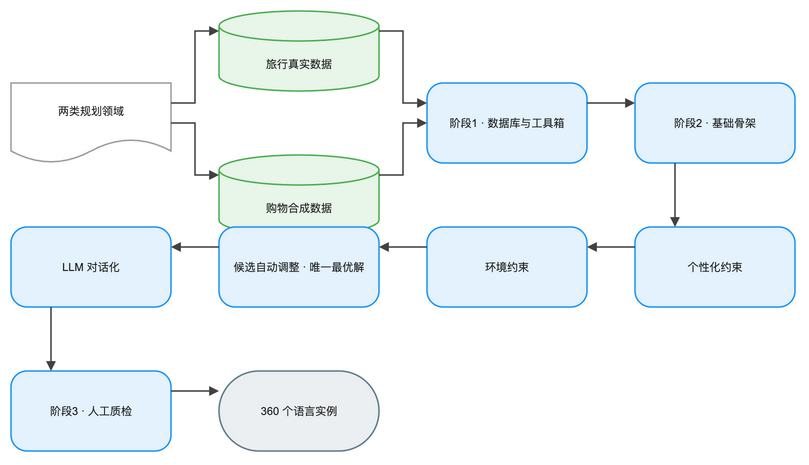

The diagram above was exported from draw.io. Its source (the exported page's mxGraphModel, read from the mxfile embedded in the PNG):
<mxGraphModel dx="1120" dy="720" grid="1" gridSize="8" guides="1" tooltips="1" connect="1" arrows="1" fold="1" page="1" pageScale="1" pageWidth="848" pageHeight="544" math="1" background="#FFFFFF">
  <root>
    <mxCell id="0" />
    <mxCell id="1" parent="0" />
    <mxCell id="2" value="两类规划领域" style="shape=document;boundedLbl=1;html=1;whiteSpace=wrap;fillColor=#FFFFFF;strokeColor=#9E9E9E;strokeWidth=1.5;fontColor=#212121;fontSize=11;fontFamily=Arial, Helvetica, sans-serif;verticalAlign=middle;align=center" vertex="1" parent="1">
      <mxGeometry x="-16" y="96" width="160" height="80" as="geometry" />
    </mxCell>
    <mxCell id="3" value="旅行真实数据" style="shape=cylinder3;boundedLbl=1;backgroundOutline=1;size=15;html=1;whiteSpace=wrap;fillColor=#E8F5E9;strokeColor=#4CAF50;strokeWidth=1.5;fontColor=#212121;fontSize=11;fontFamily=Arial, Helvetica, sans-serif;verticalAlign=middle;align=center" vertex="1" parent="1">
      <mxGeometry x="192" y="24" width="160" height="80" as="geometry" />
    </mxCell>
    <mxCell id="4" value="购物合成数据" style="shape=cylinder3;boundedLbl=1;backgroundOutline=1;size=15;html=1;whiteSpace=wrap;fillColor=#E8F5E9;strokeColor=#4CAF50;strokeWidth=1.5;fontColor=#212121;fontSize=11;fontFamily=Arial, Helvetica, sans-serif;verticalAlign=middle;align=center" vertex="1" parent="1">
      <mxGeometry x="192" y="168" width="160" height="80" as="geometry" />
    </mxCell>
    <mxCell id="5" value="阶段1 · 数据库与工具箱" style="rounded=1;arcSize=20;html=1;whiteSpace=wrap;fillColor=#E3F2FD;strokeColor=#2196F3;strokeWidth=1.5;fontColor=#212121;fontSize=11;fontFamily=Arial, Helvetica, sans-serif;verticalAlign=middle;align=center" vertex="1" parent="1">
      <mxGeometry x="400" y="96" width="160" height="80" as="geometry" />
    </mxCell>
    <mxCell id="6" value="阶段2 · 基础骨架" style="rounded=1;arcSize=20;html=1;whiteSpace=wrap;fillColor=#E3F2FD;strokeColor=#2196F3;strokeWidth=1.5;fontColor=#212121;fontSize=11;fontFamily=Arial, Helvetica, sans-serif;verticalAlign=middle;align=center" vertex="1" parent="1">
      <mxGeometry x="608" y="96" width="160" height="80" as="geometry" />
    </mxCell>
    <mxCell id="7" value="个性化约束" style="rounded=1;arcSize=20;html=1;whiteSpace=wrap;fillColor=#E3F2FD;strokeColor=#2196F3;strokeWidth=1.5;fontColor=#212121;fontSize=11;fontFamily=Arial, Helvetica, sans-serif;verticalAlign=middle;align=center" vertex="1" parent="1">
      <mxGeometry x="608" y="240" width="160" height="80" as="geometry" />
    </mxCell>
    <mxCell id="8" value="环境约束" style="rounded=1;arcSize=20;html=1;whiteSpace=wrap;fillColor=#E3F2FD;strokeColor=#2196F3;strokeWidth=1.5;fontColor=#212121;fontSize=11;fontFamily=Arial, Helvetica, sans-serif;verticalAlign=middle;align=center" vertex="1" parent="1">
      <mxGeometry x="400" y="240" width="160" height="80" as="geometry" />
    </mxCell>
    <mxCell id="9" value="候选自动调整 · 唯一最优解" style="rounded=1;arcSize=20;html=1;whiteSpace=wrap;fillColor=#E3F2FD;strokeColor=#2196F3;strokeWidth=1.5;fontColor=#212121;fontSize=11;fontFamily=Arial, Helvetica, sans-serif;verticalAlign=middle;align=center" vertex="1" parent="1">
      <mxGeometry x="192" y="240" width="160" height="80" as="geometry" />
    </mxCell>
    <mxCell id="10" value="LLM 对话化" style="rounded=1;arcSize=20;html=1;whiteSpace=wrap;fillColor=#E3F2FD;strokeColor=#2196F3;strokeWidth=1.5;fontColor=#212121;fontSize=11;fontFamily=Arial, Helvetica, sans-serif;verticalAlign=middle;align=center" vertex="1" parent="1">
      <mxGeometry x="-16" y="240" width="160" height="80" as="geometry" />
    </mxCell>
    <mxCell id="11" value="阶段3 · 人工质检" style="rounded=1;arcSize=20;html=1;whiteSpace=wrap;fillColor=#E3F2FD;strokeColor=#2196F3;strokeWidth=1.5;fontColor=#212121;fontSize=11;fontFamily=Arial, Helvetica, sans-serif;verticalAlign=middle;align=center" vertex="1" parent="1">
      <mxGeometry x="-16" y="384" width="160" height="80" as="geometry" />
    </mxCell>
    <mxCell id="12" value="360 个语言实例" style="rounded=1;arcSize=50;html=1;whiteSpace=wrap;fillColor=#ECEFF1;strokeColor=#607D8B;strokeWidth=1.5;fontColor=#212121;fontSize=11;fontFamily=Arial, Helvetica, sans-serif;verticalAlign=middle;align=center" vertex="1" parent="1">
      <mxGeometry x="192" y="384" width="160" height="80" as="geometry" />
    </mxCell>
    <mxCell id="13" value="" style="edgeStyle=orthogonalEdgeStyle;rounded=0;orthogonalLoop=1;jettySize=auto;html=1;strokeColor=#424242;strokeWidth=1.5;endArrow=block;endFill=1;exitX=1;exitY=0.25;exitDx=0;exitDy=0;entryX=0;entryY=0.25;entryDx=0;entryDy=0;jumpStyle=arc;jumpSize=8" edge="1" parent="1" source="2" target="3">
      <mxGeometry relative="1" as="geometry" />
    </mxCell>
    <mxCell id="14" value="" style="edgeStyle=orthogonalEdgeStyle;rounded=0;orthogonalLoop=1;jettySize=auto;html=1;strokeColor=#424242;strokeWidth=1.5;endArrow=block;endFill=1;exitX=1;exitY=0.5;exitDx=0;exitDy=0;entryX=0;entryY=0.25;entryDx=0;entryDy=0;jumpStyle=arc;jumpSize=8" edge="1" parent="1" source="2" target="4">
      <mxGeometry relative="1" as="geometry" />
    </mxCell>
    <mxCell id="15" value="" style="edgeStyle=orthogonalEdgeStyle;rounded=0;orthogonalLoop=1;jettySize=auto;html=1;strokeColor=#424242;strokeWidth=1.5;endArrow=block;endFill=1;exitX=1;exitY=0.25;exitDx=0;exitDy=0;entryX=0;entryY=0.25;entryDx=0;entryDy=0;jumpStyle=arc;jumpSize=8" edge="1" parent="1" source="3" target="5">
      <mxGeometry relative="1" as="geometry" />
    </mxCell>
    <mxCell id="16" value="" style="edgeStyle=orthogonalEdgeStyle;rounded=0;orthogonalLoop=1;jettySize=auto;html=1;strokeColor=#424242;strokeWidth=1.5;endArrow=block;endFill=1;exitX=1;exitY=0.25;exitDx=0;exitDy=0;entryX=0;entryY=0.5;entryDx=0;entryDy=0;jumpStyle=arc;jumpSize=8" edge="1" parent="1" source="4" target="5">
      <mxGeometry relative="1" as="geometry" />
    </mxCell>
    <mxCell id="17" value="" style="edgeStyle=orthogonalEdgeStyle;rounded=0;orthogonalLoop=1;jettySize=auto;html=1;strokeColor=#424242;strokeWidth=1.5;endArrow=block;endFill=1;exitX=1;exitY=0.25;exitDx=0;exitDy=0;entryX=0;entryY=0.25;entryDx=0;entryDy=0;jumpStyle=arc;jumpSize=8" edge="1" parent="1" source="5" target="6">
      <mxGeometry relative="1" as="geometry" />
    </mxCell>
    <mxCell id="18" value="" style="edgeStyle=orthogonalEdgeStyle;rounded=0;orthogonalLoop=1;jettySize=auto;html=1;strokeColor=#424242;strokeWidth=1.5;endArrow=block;endFill=1;exitX=0.25;exitY=1;exitDx=0;exitDy=0;entryX=0.25;entryY=0;entryDx=0;entryDy=0;jumpStyle=arc;jumpSize=8" edge="1" parent="1" source="6" target="7">
      <mxGeometry relative="1" as="geometry" />
    </mxCell>
    <mxCell id="19" value="" style="edgeStyle=orthogonalEdgeStyle;rounded=0;orthogonalLoop=1;jettySize=auto;html=1;strokeColor=#424242;strokeWidth=1.5;endArrow=block;endFill=1;exitX=0;exitY=0.25;exitDx=0;exitDy=0;entryX=1;entryY=0.25;entryDx=0;entryDy=0;jumpStyle=arc;jumpSize=8" edge="1" parent="1" source="7" target="8">
      <mxGeometry relative="1" as="geometry" />
    </mxCell>
    <mxCell id="20" value="" style="edgeStyle=orthogonalEdgeStyle;rounded=0;orthogonalLoop=1;jettySize=auto;html=1;strokeColor=#424242;strokeWidth=1.5;endArrow=block;endFill=1;exitX=0;exitY=0.25;exitDx=0;exitDy=0;entryX=1;entryY=0.25;entryDx=0;entryDy=0;jumpStyle=arc;jumpSize=8" edge="1" parent="1" source="8" target="9">
      <mxGeometry relative="1" as="geometry" />
    </mxCell>
    <mxCell id="21" value="" style="edgeStyle=orthogonalEdgeStyle;rounded=0;orthogonalLoop=1;jettySize=auto;html=1;strokeColor=#424242;strokeWidth=1.5;endArrow=block;endFill=1;exitX=0;exitY=0.25;exitDx=0;exitDy=0;entryX=1;entryY=0.25;entryDx=0;entryDy=0;jumpStyle=arc;jumpSize=8" edge="1" parent="1" source="9" target="10">
      <mxGeometry relative="1" as="geometry" />
    </mxCell>
    <mxCell id="22" value="" style="edgeStyle=orthogonalEdgeStyle;rounded=0;orthogonalLoop=1;jettySize=auto;html=1;strokeColor=#424242;strokeWidth=1.5;endArrow=block;endFill=1;exitX=0.25;exitY=1;exitDx=0;exitDy=0;entryX=0.25;entryY=0;entryDx=0;entryDy=0;jumpStyle=arc;jumpSize=8" edge="1" parent="1" source="10" target="11">
      <mxGeometry relative="1" as="geometry" />
    </mxCell>
    <mxCell id="23" value="" style="edgeStyle=orthogonalEdgeStyle;rounded=0;orthogonalLoop=1;jettySize=auto;html=1;strokeColor=#424242;strokeWidth=1.5;endArrow=block;endFill=1;exitX=1;exitY=0.25;exitDx=0;exitDy=0;entryX=0;entryY=0.25;entryDx=0;entryDy=0;jumpStyle=arc;jumpSize=8" edge="1" parent="1" source="11" target="12">
      <mxGeometry relative="1" as="geometry" />
    </mxCell>
  </root>
</mxGraphModel>